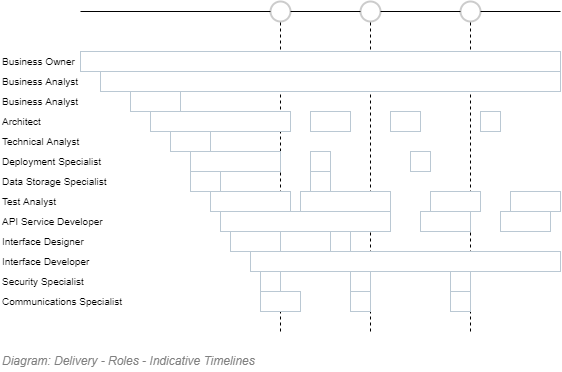

The diagram above was exported from draw.io. Its source (the exported page's mxGraphModel, read from the mxfile embedded in the PNG):
<mxGraphModel dx="782" dy="549" grid="1" gridSize="10" guides="1" tooltips="1" connect="1" arrows="1" fold="1" page="1" pageScale="1" pageWidth="827" pageHeight="1169" math="0" shadow="0">
  <root>
    <mxCell id="oolzuzEoP5yo0JzqJPAS-0" />
    <mxCell id="oolzuzEoP5yo0JzqJPAS-1" parent="oolzuzEoP5yo0JzqJPAS-0" />
    <mxCell id="oolzuzEoP5yo0JzqJPAS-2" value="" style="endArrow=none;html=1;fontColor=#999999;dashed=1;entryX=0.5;entryY=1;entryDx=0;entryDy=0;fontStyle=0" parent="oolzuzEoP5yo0JzqJPAS-1" target="oolzuzEoP5yo0JzqJPAS-47" edge="1">
      <mxGeometry width="50" height="50" relative="1" as="geometry">
        <mxPoint x="400" y="520" as="sourcePoint" />
        <mxPoint x="410" y="200" as="targetPoint" />
      </mxGeometry>
    </mxCell>
    <mxCell id="oolzuzEoP5yo0JzqJPAS-3" value="" style="endArrow=none;html=1;fontColor=#999999;dashed=1;entryX=0.5;entryY=1;entryDx=0;entryDy=0;" parent="oolzuzEoP5yo0JzqJPAS-1" target="oolzuzEoP5yo0JzqJPAS-48" edge="1">
      <mxGeometry width="50" height="50" relative="1" as="geometry">
        <mxPoint x="490" y="520" as="sourcePoint" />
        <mxPoint x="490" y="200" as="targetPoint" />
      </mxGeometry>
    </mxCell>
    <mxCell id="oolzuzEoP5yo0JzqJPAS-4" value="" style="endArrow=none;html=1;fontColor=#999999;dashed=1;entryX=0.5;entryY=1;entryDx=0;entryDy=0;" parent="oolzuzEoP5yo0JzqJPAS-1" target="oolzuzEoP5yo0JzqJPAS-49" edge="1">
      <mxGeometry width="50" height="50" relative="1" as="geometry">
        <mxPoint x="590" y="520" as="sourcePoint" />
        <mxPoint x="590" y="200" as="targetPoint" />
      </mxGeometry>
    </mxCell>
    <mxCell id="oolzuzEoP5yo0JzqJPAS-5" value="" style="endArrow=none;html=1;fontColor=#999999;" parent="oolzuzEoP5yo0JzqJPAS-1" source="oolzuzEoP5yo0JzqJPAS-49" edge="1">
      <mxGeometry width="50" height="50" relative="1" as="geometry">
        <mxPoint x="70" y="200" as="sourcePoint" />
        <mxPoint x="680" y="200" as="targetPoint" />
      </mxGeometry>
    </mxCell>
    <mxCell id="oolzuzEoP5yo0JzqJPAS-6" value="" style="align=left;strokeColor=#bac8d3;html=1;fontColor=#2f5b7c;spacingLeft=10;fontSize=10;" parent="oolzuzEoP5yo0JzqJPAS-1" vertex="1">
      <mxGeometry x="200" y="240" width="480" height="20" as="geometry" />
    </mxCell>
    <mxCell id="oolzuzEoP5yo0JzqJPAS-7" value="" style="align=left;strokeColor=#bac8d3;html=1;fontColor=#2f5b7c;spacingLeft=10;fontSize=10;" parent="oolzuzEoP5yo0JzqJPAS-1" vertex="1">
      <mxGeometry x="220" y="260" width="460" height="20" as="geometry" />
    </mxCell>
    <mxCell id="oolzuzEoP5yo0JzqJPAS-8" value="" style="align=left;strokeColor=#bac8d3;html=1;fontColor=#2f5b7c;spacingLeft=10;fontSize=10;" parent="oolzuzEoP5yo0JzqJPAS-1" vertex="1">
      <mxGeometry x="250" y="280" width="50" height="20" as="geometry" />
    </mxCell>
    <mxCell id="oolzuzEoP5yo0JzqJPAS-9" value="Business Owner" style="text;html=1;strokeColor=none;fillColor=none;align=left;verticalAlign=middle;whiteSpace=wrap;rounded=0;fontColor=#000000;opacity=20;fontSize=10;" parent="oolzuzEoP5yo0JzqJPAS-1" vertex="1">
      <mxGeometry x="120" y="240" width="118" height="20" as="geometry" />
    </mxCell>
    <mxCell id="oolzuzEoP5yo0JzqJPAS-10" value="Business Analyst" style="text;html=1;strokeColor=none;fillColor=none;align=left;verticalAlign=middle;whiteSpace=wrap;rounded=0;fontColor=#000000;opacity=20;fontSize=10;" parent="oolzuzEoP5yo0JzqJPAS-1" vertex="1">
      <mxGeometry x="120" y="260" width="118" height="20" as="geometry" />
    </mxCell>
    <mxCell id="oolzuzEoP5yo0JzqJPAS-11" value="Architect" style="text;html=1;strokeColor=none;fillColor=none;align=left;verticalAlign=middle;whiteSpace=wrap;rounded=0;fontColor=#000000;opacity=20;fontSize=10;" parent="oolzuzEoP5yo0JzqJPAS-1" vertex="1">
      <mxGeometry x="120" y="300" width="118" height="20" as="geometry" />
    </mxCell>
    <mxCell id="oolzuzEoP5yo0JzqJPAS-12" value="Technical Analyst" style="text;html=1;strokeColor=none;fillColor=none;align=left;verticalAlign=middle;whiteSpace=wrap;rounded=0;fontColor=#000000;opacity=20;fontSize=10;" parent="oolzuzEoP5yo0JzqJPAS-1" vertex="1">
      <mxGeometry x="120" y="320" width="118" height="20" as="geometry" />
    </mxCell>
    <mxCell id="oolzuzEoP5yo0JzqJPAS-13" value="Deployment Specialist" style="text;html=1;strokeColor=none;fillColor=none;align=left;verticalAlign=middle;whiteSpace=wrap;rounded=0;fontColor=#000000;opacity=20;fontSize=10;" parent="oolzuzEoP5yo0JzqJPAS-1" vertex="1">
      <mxGeometry x="120" y="340" width="118" height="20" as="geometry" />
    </mxCell>
    <mxCell id="oolzuzEoP5yo0JzqJPAS-14" value="Test Analyst" style="text;html=1;strokeColor=none;fillColor=none;align=left;verticalAlign=middle;whiteSpace=wrap;rounded=0;fontColor=#000000;opacity=20;fontSize=10;" parent="oolzuzEoP5yo0JzqJPAS-1" vertex="1">
      <mxGeometry x="120" y="380" width="118" height="20" as="geometry" />
    </mxCell>
    <mxCell id="oolzuzEoP5yo0JzqJPAS-15" value="API Service Developer" style="text;html=1;strokeColor=none;fillColor=none;align=left;verticalAlign=middle;whiteSpace=wrap;rounded=0;fontColor=#000000;opacity=20;fontSize=10;" parent="oolzuzEoP5yo0JzqJPAS-1" vertex="1">
      <mxGeometry x="120" y="400" width="118" height="20" as="geometry" />
    </mxCell>
    <mxCell id="oolzuzEoP5yo0JzqJPAS-16" value="Interface Designer" style="text;html=1;strokeColor=none;fillColor=none;align=left;verticalAlign=middle;whiteSpace=wrap;rounded=0;fontColor=#000000;opacity=20;fontSize=10;" parent="oolzuzEoP5yo0JzqJPAS-1" vertex="1">
      <mxGeometry x="120" y="420" width="118" height="20" as="geometry" />
    </mxCell>
    <mxCell id="oolzuzEoP5yo0JzqJPAS-17" value="Interface Developer" style="text;html=1;strokeColor=none;fillColor=none;align=left;verticalAlign=middle;whiteSpace=wrap;rounded=0;fontColor=#000000;opacity=20;fontSize=10;" parent="oolzuzEoP5yo0JzqJPAS-1" vertex="1">
      <mxGeometry x="120" y="440" width="118" height="20" as="geometry" />
    </mxCell>
    <mxCell id="oolzuzEoP5yo0JzqJPAS-18" value="Security Specialist" style="text;html=1;strokeColor=none;fillColor=none;align=left;verticalAlign=middle;whiteSpace=wrap;rounded=0;fontColor=#000000;opacity=20;fontSize=10;" parent="oolzuzEoP5yo0JzqJPAS-1" vertex="1">
      <mxGeometry x="120" y="460" width="118" height="20" as="geometry" />
    </mxCell>
    <mxCell id="oolzuzEoP5yo0JzqJPAS-19" value="Communications Specialist" style="text;html=1;strokeColor=none;fillColor=none;align=left;verticalAlign=middle;whiteSpace=wrap;rounded=0;fontColor=#000000;opacity=20;fontSize=10;" parent="oolzuzEoP5yo0JzqJPAS-1" vertex="1">
      <mxGeometry x="120" y="480" width="130" height="20" as="geometry" />
    </mxCell>
    <mxCell id="oolzuzEoP5yo0JzqJPAS-20" value="Data Storage Specialist" style="text;html=1;strokeColor=none;fillColor=none;align=left;verticalAlign=middle;whiteSpace=wrap;rounded=0;fontColor=#000000;opacity=20;fontSize=10;" parent="oolzuzEoP5yo0JzqJPAS-1" vertex="1">
      <mxGeometry x="120" y="360" width="118" height="20" as="geometry" />
    </mxCell>
    <mxCell id="oolzuzEoP5yo0JzqJPAS-21" value="" style="align=left;strokeColor=#bac8d3;html=1;fontColor=#2f5b7c;spacingLeft=10;fontSize=10;fontStyle=0" parent="oolzuzEoP5yo0JzqJPAS-1" vertex="1">
      <mxGeometry x="270" y="300" width="140" height="20" as="geometry" />
    </mxCell>
    <mxCell id="oolzuzEoP5yo0JzqJPAS-22" value="" style="align=left;strokeColor=#bac8d3;html=1;fontColor=#2f5b7c;spacingLeft=10;fontSize=10;fontStyle=0" parent="oolzuzEoP5yo0JzqJPAS-1" vertex="1">
      <mxGeometry x="290" y="320" width="40" height="20" as="geometry" />
    </mxCell>
    <mxCell id="oolzuzEoP5yo0JzqJPAS-23" value="" style="align=left;strokeColor=#bac8d3;html=1;fontColor=#2f5b7c;spacingLeft=10;fontSize=10;fontStyle=0" parent="oolzuzEoP5yo0JzqJPAS-1" vertex="1">
      <mxGeometry x="310" y="340" width="90" height="20" as="geometry" />
    </mxCell>
    <mxCell id="oolzuzEoP5yo0JzqJPAS-24" value="" style="align=left;strokeColor=#bac8d3;html=1;fontColor=#2f5b7c;spacingLeft=10;fontSize=10;fontStyle=0" parent="oolzuzEoP5yo0JzqJPAS-1" vertex="1">
      <mxGeometry x="330" y="380" width="80" height="20" as="geometry" />
    </mxCell>
    <mxCell id="oolzuzEoP5yo0JzqJPAS-25" value="" style="align=left;strokeColor=#bac8d3;html=1;fontColor=#2f5b7c;spacingLeft=10;fontSize=10;fontStyle=0" parent="oolzuzEoP5yo0JzqJPAS-1" vertex="1">
      <mxGeometry x="310" y="360" width="30" height="20" as="geometry" />
    </mxCell>
    <mxCell id="oolzuzEoP5yo0JzqJPAS-26" value="" style="align=left;strokeColor=#bac8d3;html=1;fontColor=#2f5b7c;spacingLeft=10;fontSize=10;" parent="oolzuzEoP5yo0JzqJPAS-1" vertex="1">
      <mxGeometry x="340" y="400" width="170" height="20" as="geometry" />
    </mxCell>
    <mxCell id="oolzuzEoP5yo0JzqJPAS-27" value="" style="align=left;strokeColor=#bac8d3;html=1;fontColor=#2f5b7c;spacingLeft=10;fontSize=10;fontStyle=0" parent="oolzuzEoP5yo0JzqJPAS-1" vertex="1">
      <mxGeometry x="350" y="420" width="50" height="20" as="geometry" />
    </mxCell>
    <mxCell id="oolzuzEoP5yo0JzqJPAS-28" value="" style="align=left;strokeColor=#bac8d3;html=1;fontColor=#2f5b7c;spacingLeft=10;fontSize=10;" parent="oolzuzEoP5yo0JzqJPAS-1" vertex="1">
      <mxGeometry x="370" y="440" width="310" height="20" as="geometry" />
    </mxCell>
    <mxCell id="oolzuzEoP5yo0JzqJPAS-29" value="" style="align=left;strokeColor=#bac8d3;html=1;fontColor=#2f5b7c;spacingLeft=10;fontSize=10;fontStyle=0" parent="oolzuzEoP5yo0JzqJPAS-1" vertex="1">
      <mxGeometry x="380" y="460" width="20" height="20" as="geometry" />
    </mxCell>
    <mxCell id="oolzuzEoP5yo0JzqJPAS-30" value="" style="align=left;strokeColor=#bac8d3;html=1;fontColor=#2f5b7c;spacingLeft=10;fontSize=10;fontStyle=0" parent="oolzuzEoP5yo0JzqJPAS-1" vertex="1">
      <mxGeometry x="380" y="480" width="40" height="20" as="geometry" />
    </mxCell>
    <mxCell id="oolzuzEoP5yo0JzqJPAS-31" value="" style="align=left;strokeColor=#bac8d3;html=1;fontColor=#2f5b7c;spacingLeft=10;fontSize=10;" parent="oolzuzEoP5yo0JzqJPAS-1" vertex="1">
      <mxGeometry x="470" y="480" width="20" height="20" as="geometry" />
    </mxCell>
    <mxCell id="oolzuzEoP5yo0JzqJPAS-32" value="" style="align=left;strokeColor=#bac8d3;html=1;fontColor=#2f5b7c;spacingLeft=10;fontSize=10;" parent="oolzuzEoP5yo0JzqJPAS-1" vertex="1">
      <mxGeometry x="570" y="480" width="20" height="20" as="geometry" />
    </mxCell>
    <mxCell id="oolzuzEoP5yo0JzqJPAS-33" value="" style="align=left;strokeColor=#bac8d3;html=1;fontColor=#2f5b7c;spacingLeft=10;fontSize=10;" parent="oolzuzEoP5yo0JzqJPAS-1" vertex="1">
      <mxGeometry x="470" y="460" width="20" height="20" as="geometry" />
    </mxCell>
    <mxCell id="oolzuzEoP5yo0JzqJPAS-34" value="" style="align=left;strokeColor=#bac8d3;html=1;fontColor=#2f5b7c;spacingLeft=10;fontSize=10;" parent="oolzuzEoP5yo0JzqJPAS-1" vertex="1">
      <mxGeometry x="570" y="460" width="20" height="20" as="geometry" />
    </mxCell>
    <mxCell id="oolzuzEoP5yo0JzqJPAS-35" value="" style="align=left;strokeColor=#bac8d3;html=1;fontColor=#2f5b7c;spacingLeft=10;fontSize=10;" parent="oolzuzEoP5yo0JzqJPAS-1" vertex="1">
      <mxGeometry x="450" y="420" width="20" height="20" as="geometry" />
    </mxCell>
    <mxCell id="oolzuzEoP5yo0JzqJPAS-36" value="" style="align=left;strokeColor=#bac8d3;html=1;fontColor=#2f5b7c;spacingLeft=10;fontSize=10;" parent="oolzuzEoP5yo0JzqJPAS-1" vertex="1">
      <mxGeometry x="540" y="400" width="50" height="20" as="geometry" />
    </mxCell>
    <mxCell id="oolzuzEoP5yo0JzqJPAS-37" value="" style="align=left;strokeColor=#bac8d3;html=1;fontColor=#2f5b7c;spacingLeft=10;fontSize=10;" parent="oolzuzEoP5yo0JzqJPAS-1" vertex="1">
      <mxGeometry x="420" y="380" width="90" height="20" as="geometry" />
    </mxCell>
    <mxCell id="oolzuzEoP5yo0JzqJPAS-38" value="" style="align=left;strokeColor=#bac8d3;html=1;fontColor=#2f5b7c;spacingLeft=10;fontSize=10;" parent="oolzuzEoP5yo0JzqJPAS-1" vertex="1">
      <mxGeometry x="550" y="380" width="50" height="20" as="geometry" />
    </mxCell>
    <mxCell id="oolzuzEoP5yo0JzqJPAS-39" value="" style="align=left;strokeColor=#bac8d3;html=1;fontColor=#2f5b7c;spacingLeft=10;fontSize=10;" parent="oolzuzEoP5yo0JzqJPAS-1" vertex="1">
      <mxGeometry x="430" y="360" width="20" height="20" as="geometry" />
    </mxCell>
    <mxCell id="oolzuzEoP5yo0JzqJPAS-40" value="" style="align=left;strokeColor=#bac8d3;html=1;fontColor=#2f5b7c;spacingLeft=10;fontSize=10;" parent="oolzuzEoP5yo0JzqJPAS-1" vertex="1">
      <mxGeometry x="430" y="340" width="20" height="20" as="geometry" />
    </mxCell>
    <mxCell id="oolzuzEoP5yo0JzqJPAS-41" value="" style="align=left;strokeColor=#bac8d3;html=1;fontColor=#2f5b7c;spacingLeft=10;fontSize=10;" parent="oolzuzEoP5yo0JzqJPAS-1" vertex="1">
      <mxGeometry x="530" y="340" width="20" height="20" as="geometry" />
    </mxCell>
    <mxCell id="oolzuzEoP5yo0JzqJPAS-42" value="" style="align=left;strokeColor=#bac8d3;html=1;fontColor=#2f5b7c;spacingLeft=10;fontSize=10;" parent="oolzuzEoP5yo0JzqJPAS-1" vertex="1">
      <mxGeometry x="430" y="300" width="40" height="20" as="geometry" />
    </mxCell>
    <mxCell id="oolzuzEoP5yo0JzqJPAS-43" value="" style="align=left;strokeColor=#bac8d3;html=1;fontColor=#2f5b7c;spacingLeft=10;fontSize=10;" parent="oolzuzEoP5yo0JzqJPAS-1" vertex="1">
      <mxGeometry x="510" y="300" width="30" height="20" as="geometry" />
    </mxCell>
    <mxCell id="oolzuzEoP5yo0JzqJPAS-44" value="" style="endArrow=none;html=1;fontColor=#999999;" parent="oolzuzEoP5yo0JzqJPAS-1" target="oolzuzEoP5yo0JzqJPAS-47" edge="1">
      <mxGeometry width="50" height="50" relative="1" as="geometry">
        <mxPoint x="200" y="200" as="sourcePoint" />
        <mxPoint x="760" y="200" as="targetPoint" />
      </mxGeometry>
    </mxCell>
    <mxCell id="oolzuzEoP5yo0JzqJPAS-45" value="" style="endArrow=none;html=1;fontColor=#999999;" parent="oolzuzEoP5yo0JzqJPAS-1" source="oolzuzEoP5yo0JzqJPAS-47" target="oolzuzEoP5yo0JzqJPAS-48" edge="1">
      <mxGeometry width="50" height="50" relative="1" as="geometry">
        <mxPoint x="430" y="200" as="sourcePoint" />
        <mxPoint x="760" y="200" as="targetPoint" />
      </mxGeometry>
    </mxCell>
    <mxCell id="oolzuzEoP5yo0JzqJPAS-46" value="" style="endArrow=none;html=1;fontColor=#999999;" parent="oolzuzEoP5yo0JzqJPAS-1" source="oolzuzEoP5yo0JzqJPAS-48" target="oolzuzEoP5yo0JzqJPAS-49" edge="1">
      <mxGeometry width="50" height="50" relative="1" as="geometry">
        <mxPoint x="530" y="200" as="sourcePoint" />
        <mxPoint x="730" y="200" as="targetPoint" />
      </mxGeometry>
    </mxCell>
    <mxCell id="oolzuzEoP5yo0JzqJPAS-47" value="" style="ellipse;whiteSpace=wrap;html=1;aspect=fixed;strokeWidth=2;fontSize=10;fontColor=#000000;opacity=20;align=left;fontStyle=0" parent="oolzuzEoP5yo0JzqJPAS-1" vertex="1">
      <mxGeometry x="390" y="190" width="20" height="20" as="geometry" />
    </mxCell>
    <mxCell id="oolzuzEoP5yo0JzqJPAS-48" value="" style="ellipse;whiteSpace=wrap;html=1;aspect=fixed;strokeWidth=2;fontSize=10;fontColor=#000000;opacity=20;align=left;" parent="oolzuzEoP5yo0JzqJPAS-1" vertex="1">
      <mxGeometry x="480" y="190" width="20" height="20" as="geometry" />
    </mxCell>
    <mxCell id="oolzuzEoP5yo0JzqJPAS-49" value="" style="ellipse;whiteSpace=wrap;html=1;aspect=fixed;strokeWidth=2;fontSize=10;fontColor=#000000;opacity=20;align=left;" parent="oolzuzEoP5yo0JzqJPAS-1" vertex="1">
      <mxGeometry x="580" y="190" width="20" height="20" as="geometry" />
    </mxCell>
    <mxCell id="oolzuzEoP5yo0JzqJPAS-50" value="" style="align=left;strokeColor=#bac8d3;html=1;fontColor=#2f5b7c;spacingLeft=10;fontSize=10;" parent="oolzuzEoP5yo0JzqJPAS-1" vertex="1">
      <mxGeometry x="630" y="380" width="50" height="20" as="geometry" />
    </mxCell>
    <mxCell id="oolzuzEoP5yo0JzqJPAS-51" value="Business Analyst" style="text;html=1;strokeColor=none;fillColor=none;align=left;verticalAlign=middle;whiteSpace=wrap;rounded=0;fontColor=#000000;opacity=20;fontSize=10;" parent="oolzuzEoP5yo0JzqJPAS-1" vertex="1">
      <mxGeometry x="120" y="280" width="118" height="20" as="geometry" />
    </mxCell>
    <mxCell id="oolzuzEoP5yo0JzqJPAS-52" value="" style="align=left;strokeColor=#bac8d3;html=1;fontColor=#2f5b7c;spacingLeft=10;fontSize=10;" parent="oolzuzEoP5yo0JzqJPAS-1" vertex="1">
      <mxGeometry x="600" y="300" width="20" height="20" as="geometry" />
    </mxCell>
    <mxCell id="oolzuzEoP5yo0JzqJPAS-53" value="" style="align=left;strokeColor=#bac8d3;html=1;fontColor=#2f5b7c;spacingLeft=10;fontSize=10;" parent="oolzuzEoP5yo0JzqJPAS-1" vertex="1">
      <mxGeometry x="620" y="400" width="50" height="20" as="geometry" />
    </mxCell>
    <mxCell id="oolzuzEoP5yo0JzqJPAS-54" value="&lt;font style=&quot;font-size: 12px&quot;&gt;Diagram: Delivery - Roles - Indicative Timelines&lt;/font&gt;" style="text;strokeColor=none;fillColor=none;html=1;fontSize=12;fontStyle=2;verticalAlign=middle;align=left;shadow=0;glass=0;comic=0;opacity=30;fontColor=#808080;" parent="oolzuzEoP5yo0JzqJPAS-1" vertex="1">
      <mxGeometry x="120" y="540" width="520" height="20" as="geometry" />
    </mxCell>
  </root>
</mxGraphModel>